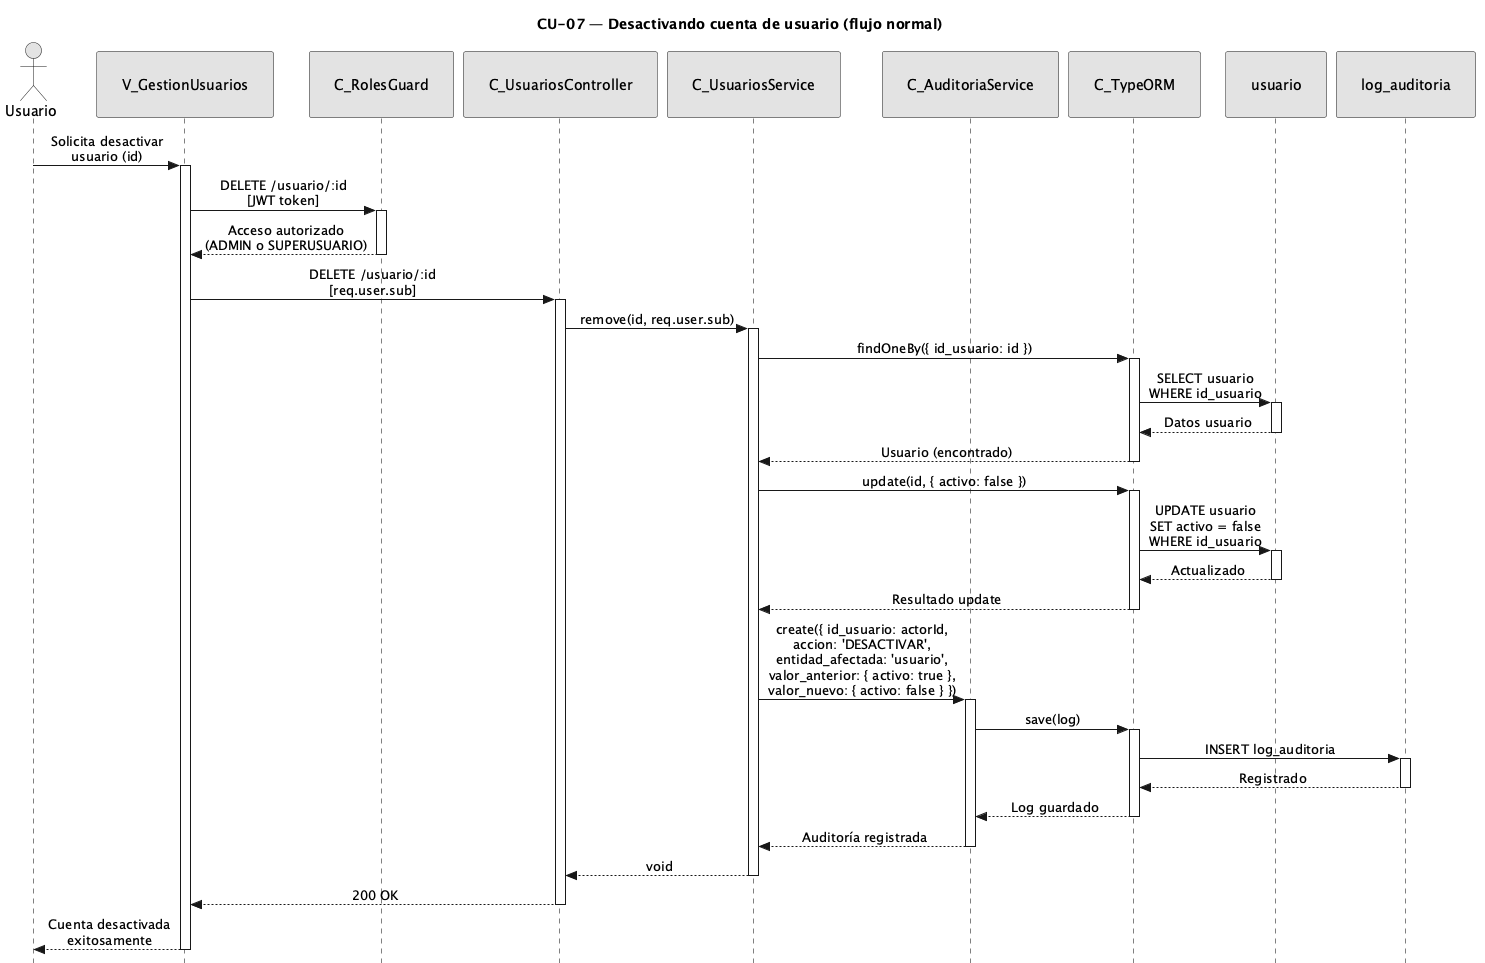

The diagram above was rendered by PlantUML. Its source (embedded in the PNG):
@startuml CU07-normal
title CU-07 — Desactivando cuenta de usuario (flujo normal)

skinparam style strictuml
skinparam monochrome true
skinparam shadowing false
skinparam sequenceMessageAlign center
<style>
sequenceDiagram {
  participant {
    padding 25
  }
  actor {
    padding 20
  }
}
</style>
skinparam sequence {
  MessageAlign center
  LifeLineBorderColor black
}
hide footbox

actor "Usuario" as user
participant "V_GestionUsuarios" as view
participant "C_RolesGuard" as guard
participant "C_UsuariosController" as ctrl
participant "C_UsuariosService" as svc
participant "C_AuditoriaService" as aud
participant "C_TypeORM" as orm
participant "usuario" as uent
participant "log_auditoria" as aent

user -> view : Solicita desactivar\nusuario (id)
activate view

view -> guard : DELETE /usuario/:id\n[JWT token]
activate guard

guard --> view : Acceso autorizado\n(ADMIN o SUPERUSUARIO)
deactivate guard

view -> ctrl : DELETE /usuario/:id\n[req.user.sub]
activate ctrl

ctrl -> svc : remove(id, req.user.sub)
activate svc

svc -> orm : findOneBy({ id_usuario: id })
activate orm

orm -> uent : SELECT usuario\nWHERE id_usuario
activate uent
uent --> orm : Datos usuario
deactivate uent

orm --> svc : Usuario (encontrado)
deactivate orm

svc -> orm : update(id, { activo: false })
activate orm

orm -> uent : UPDATE usuario\nSET activo = false\nWHERE id_usuario
activate uent
uent --> orm : Actualizado
deactivate uent

orm --> svc : Resultado update
deactivate orm

svc -> aud : create({ id_usuario: actorId,\naccion: 'DESACTIVAR',\nentidad_afectada: 'usuario',\nvalor_anterior: { activo: true },\nvalor_nuevo: { activo: false } })
activate aud

aud -> orm : save(log)
activate orm

orm -> aent : INSERT log_auditoria
activate aent
aent --> orm : Registrado
deactivate aent

orm --> aud : Log guardado
deactivate orm

aud --> svc : Auditoría registrada
deactivate aud

svc --> ctrl : void
deactivate svc

ctrl --> view : 200 OK
deactivate ctrl

view --> user : Cuenta desactivada\nexitosamente
deactivate view

@enduml